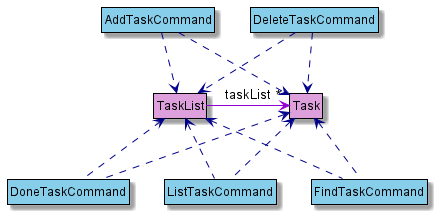

The diagram above was rendered by PlantUML. Its source (embedded in the PNG):
@startuml
!include Style.puml
hide circle
skinparam classAttributeIconSize 0

class Task MODEL_COLOR
class TaskList MODEL_COLOR

TaskList -[MODEL_COLOR_T1]> "*" Task : taskList

class AddTaskCommand LOGIC_COLOR
class DeleteTaskCommand LOGIC_COLOR
class DoneTaskCommand LOGIC_COLOR
class FindTaskCommand LOGIC_COLOR
class ListTaskCommand LOGIC_COLOR

AddTaskCommand .down[LOGIC_COLOR_T1].> Task
AddTaskCommand .down[LOGIC_COLOR_T1].> TaskList
DeleteTaskCommand .down[LOGIC_COLOR_T1].>Task
DeleteTaskCommand .down[LOGIC_COLOR_T1].> TaskList
DoneTaskCommand .up[LOGIC_COLOR_T1].> Task
DoneTaskCommand .up[LOGIC_COLOR_T1].> TaskList
FindTaskCommand .up[LOGIC_COLOR_T1].> Task
FindTaskCommand .up[LOGIC_COLOR_T1].> TaskList
ListTaskCommand .up[LOGIC_COLOR_T1].> Task
ListTaskCommand .up[LOGIC_COLOR_T1].> TaskList
@enduml